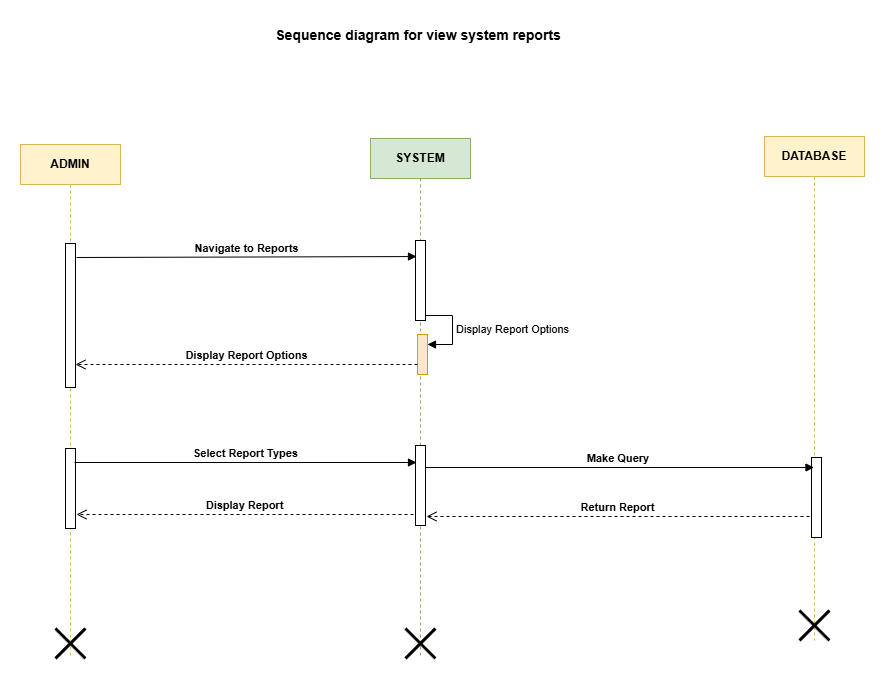

The diagram above was exported from draw.io. Its source (the exported page's mxGraphModel, read from the mxfile embedded in the PNG):
<mxGraphModel dx="1834" dy="1218" grid="0" gridSize="10" guides="1" tooltips="1" connect="1" arrows="1" fold="1" page="0" pageScale="1" pageWidth="827" pageHeight="1169" math="0" shadow="0">
  <root>
    <mxCell id="0" />
    <mxCell id="1" parent="0" />
    <mxCell id="JZEMEuDQ1n1SnQ7HRlg8-1" value="&lt;b&gt;ADMIN&lt;/b&gt;" style="shape=umlLifeline;perimeter=lifelinePerimeter;whiteSpace=wrap;html=1;container=1;dropTarget=0;collapsible=0;recursiveResize=0;outlineConnect=0;portConstraint=eastwest;newEdgeStyle={&quot;curved&quot;:0,&quot;rounded&quot;:0};fillColor=#fff2cc;strokeColor=#d6b656;" parent="1" vertex="1">
      <mxGeometry x="-7" y="16" width="100" height="514" as="geometry" />
    </mxCell>
    <mxCell id="JZEMEuDQ1n1SnQ7HRlg8-4" value="" style="html=1;points=[[0,0,0,0,5],[0,1,0,0,-5],[1,0,0,0,5],[1,1,0,0,-5]];perimeter=orthogonalPerimeter;outlineConnect=0;targetShapes=umlLifeline;portConstraint=eastwest;newEdgeStyle={&quot;curved&quot;:0,&quot;rounded&quot;:0};" parent="JZEMEuDQ1n1SnQ7HRlg8-1" vertex="1">
      <mxGeometry x="45" y="99" width="10" height="144" as="geometry" />
    </mxCell>
    <mxCell id="JZEMEuDQ1n1SnQ7HRlg8-11" value="" style="html=1;points=[[0,0,0,0,5],[0,1,0,0,-5],[1,0,0,0,5],[1,1,0,0,-5]];perimeter=orthogonalPerimeter;outlineConnect=0;targetShapes=umlLifeline;portConstraint=eastwest;newEdgeStyle={&quot;curved&quot;:0,&quot;rounded&quot;:0};" parent="JZEMEuDQ1n1SnQ7HRlg8-1" vertex="1">
      <mxGeometry x="45" y="304" width="10" height="80" as="geometry" />
    </mxCell>
    <mxCell id="JZEMEuDQ1n1SnQ7HRlg8-18" value="" style="shape=umlDestroy;whiteSpace=wrap;html=1;strokeWidth=3;targetShapes=umlLifeline;" parent="JZEMEuDQ1n1SnQ7HRlg8-1" vertex="1">
      <mxGeometry x="35" y="484" width="30" height="30" as="geometry" />
    </mxCell>
    <mxCell id="JZEMEuDQ1n1SnQ7HRlg8-2" value="&lt;b&gt;SYSTEM&lt;/b&gt;" style="shape=umlLifeline;perimeter=lifelinePerimeter;whiteSpace=wrap;html=1;container=1;dropTarget=0;collapsible=0;recursiveResize=0;outlineConnect=0;portConstraint=eastwest;newEdgeStyle={&quot;curved&quot;:0,&quot;rounded&quot;:0};fillColor=#d5e8d4;strokeColor=#82b366;" parent="1" vertex="1">
      <mxGeometry x="343" y="10" width="100" height="520" as="geometry" />
    </mxCell>
    <mxCell id="JZEMEuDQ1n1SnQ7HRlg8-6" value="" style="html=1;points=[[0,0,0,0,5],[0,1,0,0,-5],[1,0,0,0,5],[1,1,0,0,-5]];perimeter=orthogonalPerimeter;outlineConnect=0;targetShapes=umlLifeline;portConstraint=eastwest;newEdgeStyle={&quot;curved&quot;:0,&quot;rounded&quot;:0};" parent="JZEMEuDQ1n1SnQ7HRlg8-2" vertex="1">
      <mxGeometry x="45" y="102" width="10" height="80" as="geometry" />
    </mxCell>
    <mxCell id="JZEMEuDQ1n1SnQ7HRlg8-8" value="" style="html=1;points=[[0,0,0,0,5],[0,1,0,0,-5],[1,0,0,0,5],[1,1,0,0,-5]];perimeter=orthogonalPerimeter;outlineConnect=0;targetShapes=umlLifeline;portConstraint=eastwest;newEdgeStyle={&quot;curved&quot;:0,&quot;rounded&quot;:0};fillColor=#ffe6cc;strokeColor=#d79b00;" parent="JZEMEuDQ1n1SnQ7HRlg8-2" vertex="1">
      <mxGeometry x="47" y="196" width="10" height="40" as="geometry" />
    </mxCell>
    <mxCell id="JZEMEuDQ1n1SnQ7HRlg8-9" value="Display Report Options" style="html=1;align=left;spacingLeft=2;endArrow=block;rounded=0;edgeStyle=orthogonalEdgeStyle;curved=0;rounded=0;exitX=1;exitY=1;exitDx=0;exitDy=-5;exitPerimeter=0;" parent="JZEMEuDQ1n1SnQ7HRlg8-2" target="JZEMEuDQ1n1SnQ7HRlg8-8" edge="1" source="JZEMEuDQ1n1SnQ7HRlg8-6">
      <mxGeometry relative="1" as="geometry">
        <mxPoint x="61" y="173" as="sourcePoint" />
        <Array as="points">
          <mxPoint x="82" y="177" />
          <mxPoint x="82" y="206" />
        </Array>
      </mxGeometry>
    </mxCell>
    <mxCell id="JZEMEuDQ1n1SnQ7HRlg8-12" value="" style="html=1;points=[[0,0,0,0,5],[0,1,0,0,-5],[1,0,0,0,5],[1,1,0,0,-5]];perimeter=orthogonalPerimeter;outlineConnect=0;targetShapes=umlLifeline;portConstraint=eastwest;newEdgeStyle={&quot;curved&quot;:0,&quot;rounded&quot;:0};" parent="JZEMEuDQ1n1SnQ7HRlg8-2" vertex="1">
      <mxGeometry x="45" y="307" width="10" height="80" as="geometry" />
    </mxCell>
    <mxCell id="JZEMEuDQ1n1SnQ7HRlg8-19" value="" style="shape=umlDestroy;whiteSpace=wrap;html=1;strokeWidth=3;targetShapes=umlLifeline;" parent="JZEMEuDQ1n1SnQ7HRlg8-2" vertex="1">
      <mxGeometry x="35" y="490" width="30" height="30" as="geometry" />
    </mxCell>
    <mxCell id="JZEMEuDQ1n1SnQ7HRlg8-3" value="&lt;b&gt;DATABASE&lt;/b&gt;" style="shape=umlLifeline;perimeter=lifelinePerimeter;whiteSpace=wrap;html=1;container=1;dropTarget=0;collapsible=0;recursiveResize=0;outlineConnect=0;portConstraint=eastwest;newEdgeStyle={&quot;curved&quot;:0,&quot;rounded&quot;:0};fillColor=#fff2cc;strokeColor=#d6b656;" parent="1" vertex="1">
      <mxGeometry x="737" y="8" width="100" height="504" as="geometry" />
    </mxCell>
    <mxCell id="JZEMEuDQ1n1SnQ7HRlg8-14" value="" style="html=1;points=[[0,0,0,0,5],[0,1,0,0,-5],[1,0,0,0,5],[1,1,0,0,-5]];perimeter=orthogonalPerimeter;outlineConnect=0;targetShapes=umlLifeline;portConstraint=eastwest;newEdgeStyle={&quot;curved&quot;:0,&quot;rounded&quot;:0};" parent="JZEMEuDQ1n1SnQ7HRlg8-3" vertex="1">
      <mxGeometry x="47" y="321" width="10" height="80" as="geometry" />
    </mxCell>
    <mxCell id="JZEMEuDQ1n1SnQ7HRlg8-20" value="" style="shape=umlDestroy;whiteSpace=wrap;html=1;strokeWidth=3;targetShapes=umlLifeline;" parent="JZEMEuDQ1n1SnQ7HRlg8-3" vertex="1">
      <mxGeometry x="35" y="474" width="30" height="30" as="geometry" />
    </mxCell>
    <mxCell id="JZEMEuDQ1n1SnQ7HRlg8-7" value="&lt;b&gt;Navigate to Reports&lt;/b&gt;" style="html=1;verticalAlign=bottom;endArrow=block;curved=0;rounded=0;entryX=0.46;entryY=0.227;entryDx=0;entryDy=0;entryPerimeter=0;" parent="1" target="JZEMEuDQ1n1SnQ7HRlg8-2" edge="1">
      <mxGeometry width="80" relative="1" as="geometry">
        <mxPoint x="49" y="129" as="sourcePoint" />
        <mxPoint x="379" y="129" as="targetPoint" />
      </mxGeometry>
    </mxCell>
    <mxCell id="JZEMEuDQ1n1SnQ7HRlg8-10" value="&lt;b&gt;Display Report Options&lt;/b&gt;" style="html=1;verticalAlign=bottom;endArrow=open;dashed=1;endSize=8;curved=0;rounded=0;" parent="1" edge="1">
      <mxGeometry relative="1" as="geometry">
        <mxPoint x="390" y="236" as="sourcePoint" />
        <mxPoint x="48" y="236" as="targetPoint" />
      </mxGeometry>
    </mxCell>
    <mxCell id="JZEMEuDQ1n1SnQ7HRlg8-13" value="&lt;b&gt;Select Report Types&lt;/b&gt;" style="html=1;verticalAlign=bottom;endArrow=block;curved=0;rounded=0;" parent="1" edge="1">
      <mxGeometry width="80" relative="1" as="geometry">
        <mxPoint x="47" y="334" as="sourcePoint" />
        <mxPoint x="389" y="334" as="targetPoint" />
      </mxGeometry>
    </mxCell>
    <mxCell id="JZEMEuDQ1n1SnQ7HRlg8-15" value="&lt;b&gt;Make Query&amp;nbsp;&lt;/b&gt;" style="html=1;verticalAlign=bottom;endArrow=block;curved=0;rounded=0;" parent="1" target="JZEMEuDQ1n1SnQ7HRlg8-3" edge="1">
      <mxGeometry width="80" relative="1" as="geometry">
        <mxPoint x="398" y="339" as="sourcePoint" />
        <mxPoint x="478" y="339" as="targetPoint" />
      </mxGeometry>
    </mxCell>
    <mxCell id="JZEMEuDQ1n1SnQ7HRlg8-16" value="&lt;b&gt;Return Report&lt;/b&gt;" style="html=1;verticalAlign=bottom;endArrow=open;dashed=1;endSize=8;curved=0;rounded=0;" parent="1" edge="1">
      <mxGeometry relative="1" as="geometry">
        <mxPoint x="782" y="388" as="sourcePoint" />
        <mxPoint x="399" y="388" as="targetPoint" />
      </mxGeometry>
    </mxCell>
    <mxCell id="JZEMEuDQ1n1SnQ7HRlg8-17" value="&lt;b&gt;Display Report&lt;/b&gt;" style="html=1;verticalAlign=bottom;endArrow=open;dashed=1;endSize=8;curved=0;rounded=0;" parent="1" edge="1">
      <mxGeometry relative="1" as="geometry">
        <mxPoint x="386" y="386" as="sourcePoint" />
        <mxPoint x="49" y="386" as="targetPoint" />
      </mxGeometry>
    </mxCell>
    <mxCell id="ABm5W72hXyv_wzVd6jr1-1" value="&lt;b&gt;&lt;font style=&quot;font-size: 14px;&quot;&gt;Sequence diagram for view system reports&amp;nbsp;&lt;/font&gt;&lt;/b&gt;" style="text;html=1;align=center;verticalAlign=middle;whiteSpace=wrap;rounded=0;" vertex="1" parent="1">
      <mxGeometry x="233" y="-108" width="320" height="30" as="geometry" />
    </mxCell>
  </root>
</mxGraphModel>